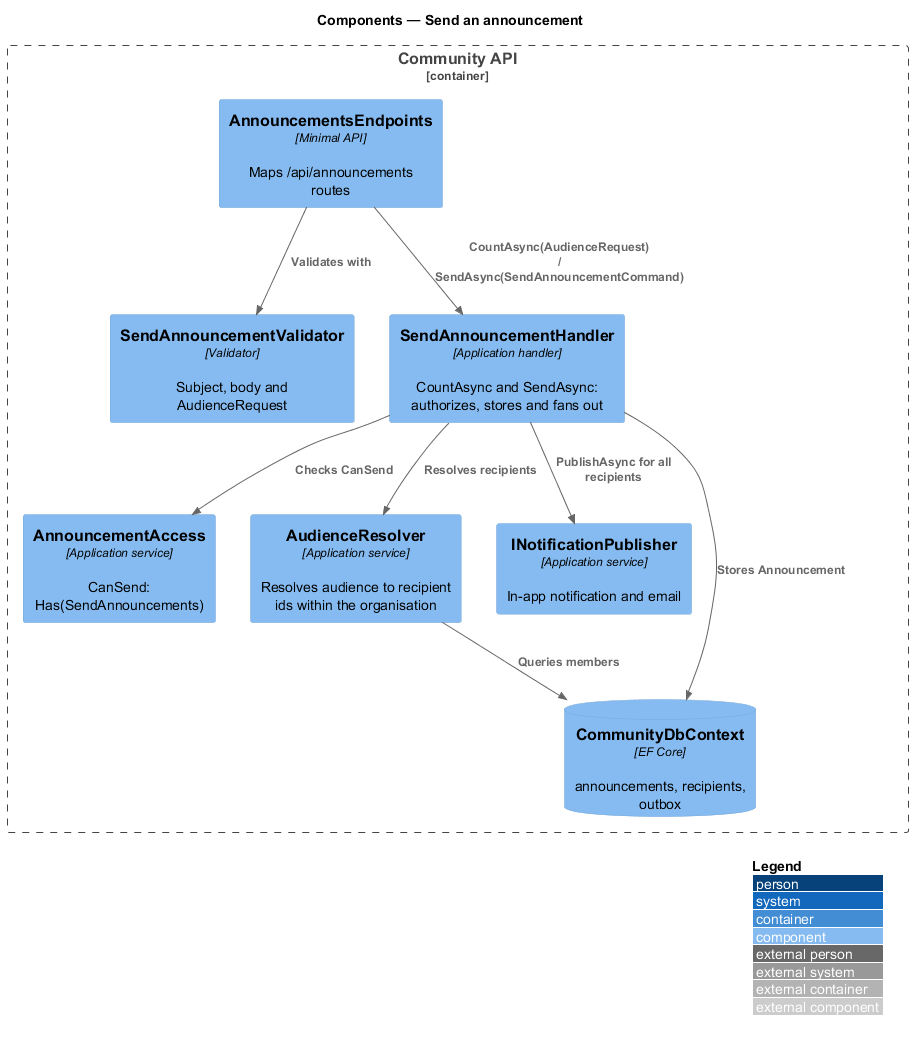

The diagram above was rendered by PlantUML. Its source (embedded in the PNG):
@startuml
!include <C4/C4_Component>
LAYOUT_WITH_LEGEND()
title Components — Send an announcement
Container_Boundary(api, "Community API") {
  Component(ep, "AnnouncementsEndpoints", "Minimal API", "Maps /api/announcements routes")
  Component(val, "SendAnnouncementValidator", "Validator", "Subject, body and AudienceRequest")
  Component(send, "SendAnnouncementHandler", "Application handler", "CountAsync and SendAsync: authorizes, stores and fans out")
  Component(access, "AnnouncementAccess", "Application service", "CanSend: Has(SendAnnouncements)")
  Component(aud, "AudienceResolver", "Application service", "Resolves audience to recipient ids within the organisation")
  Component(pub, "INotificationPublisher", "Application service", "In-app notification and email")
  ComponentDb(db, "CommunityDbContext", "EF Core", "announcements, recipients, outbox")
}
Rel(ep, val, "Validates with")
Rel(ep, send, "CountAsync(AudienceRequest) / SendAsync(SendAnnouncementCommand)")
Rel(send, access, "Checks CanSend")
Rel(send, aud, "Resolves recipients")
Rel(aud, db, "Queries members")
Rel(send, pub, "PublishAsync for all recipients")
Rel(send, db, "Stores Announcement")
@enduml